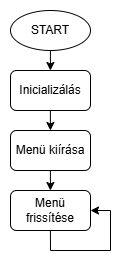

The diagram above was exported from draw.io. Its source (the exported page's mxGraphModel, read from the mxfile embedded in the PNG):
<mxGraphModel dx="683" dy="368" grid="1" gridSize="10" guides="1" tooltips="1" connect="1" arrows="1" fold="1" page="1" pageScale="1" pageWidth="827" pageHeight="1169" math="0" shadow="0">
  <root>
    <mxCell id="0" />
    <mxCell id="1" parent="0" />
    <mxCell id="AkUTxwUFzGuNcRzY8kHd-1" value="START" style="ellipse;whiteSpace=wrap;html=1;" vertex="1" parent="1">
      <mxGeometry x="160" y="200" width="80" height="40" as="geometry" />
    </mxCell>
    <mxCell id="AkUTxwUFzGuNcRzY8kHd-3" value="Inicializálás" style="rounded=1;whiteSpace=wrap;html=1;" vertex="1" parent="1">
      <mxGeometry x="160" y="260" width="80" height="40" as="geometry" />
    </mxCell>
    <mxCell id="AkUTxwUFzGuNcRzY8kHd-4" value="Menü kiírása" style="rounded=1;whiteSpace=wrap;html=1;" vertex="1" parent="1">
      <mxGeometry x="160" y="320" width="80" height="40" as="geometry" />
    </mxCell>
    <mxCell id="AkUTxwUFzGuNcRzY8kHd-5" value="Menü frissítése" style="rounded=1;whiteSpace=wrap;html=1;" vertex="1" parent="1">
      <mxGeometry x="160" y="380" width="80" height="40" as="geometry" />
    </mxCell>
    <mxCell id="AkUTxwUFzGuNcRzY8kHd-6" value="" style="endArrow=classic;html=1;rounded=0;" edge="1" parent="1">
      <mxGeometry width="50" height="50" relative="1" as="geometry">
        <mxPoint x="199.9" y="300" as="sourcePoint" />
        <mxPoint x="199.9" y="320" as="targetPoint" />
      </mxGeometry>
    </mxCell>
    <mxCell id="AkUTxwUFzGuNcRzY8kHd-7" value="" style="endArrow=classic;html=1;rounded=0;" edge="1" parent="1">
      <mxGeometry width="50" height="50" relative="1" as="geometry">
        <mxPoint x="199.9" y="240" as="sourcePoint" />
        <mxPoint x="199.9" y="260" as="targetPoint" />
      </mxGeometry>
    </mxCell>
    <mxCell id="AkUTxwUFzGuNcRzY8kHd-8" value="" style="endArrow=classic;html=1;rounded=0;" edge="1" parent="1">
      <mxGeometry width="50" height="50" relative="1" as="geometry">
        <mxPoint x="199.9" y="360" as="sourcePoint" />
        <mxPoint x="199.9" y="380" as="targetPoint" />
      </mxGeometry>
    </mxCell>
    <mxCell id="AkUTxwUFzGuNcRzY8kHd-9" value="" style="endArrow=classic;html=1;rounded=0;entryX=1;entryY=0.5;entryDx=0;entryDy=0;" edge="1" parent="1" target="AkUTxwUFzGuNcRzY8kHd-5">
      <mxGeometry width="50" height="50" relative="1" as="geometry">
        <mxPoint x="199.9" y="420" as="sourcePoint" />
        <mxPoint x="250" y="400" as="targetPoint" />
        <Array as="points">
          <mxPoint x="200" y="440" />
          <mxPoint x="260" y="440" />
          <mxPoint x="260" y="400" />
        </Array>
      </mxGeometry>
    </mxCell>
  </root>
</mxGraphModel>